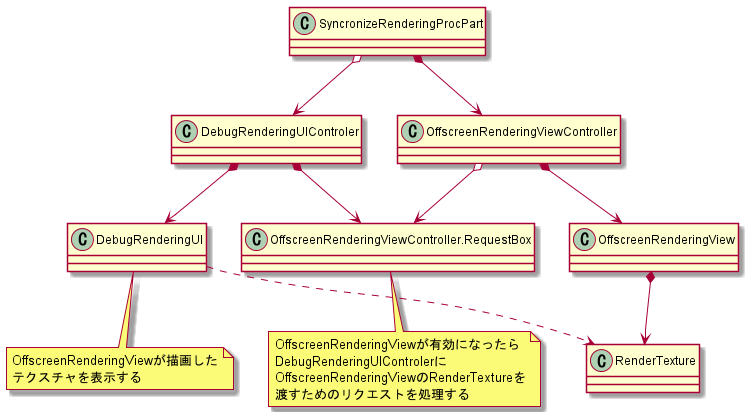

The diagram above was rendered by PlantUML. Its source (embedded in the PNG):
@startuml debug_rendering

class SyncronizeRenderingProcPart
class OffscreenRenderingViewController
class OffscreenRenderingViewController.RequestBox
note bottom
OffscreenRenderingViewが有効になったら
DebugRenderingUIControlerに
OffscreenRenderingViewのRenderTextureを
渡すためのリクエストを処理する
endnote

class OffscreenRenderingView
class DebugRenderingUIControler
class DebugRenderingUI
note bottom
OffscreenRenderingViewが描画した
テクスチャを表示する
endnote

class RenderTexture

SyncronizeRenderingProcPart *--> OffscreenRenderingViewController
SyncronizeRenderingProcPart o--> DebugRenderingUIControler
OffscreenRenderingViewController *--> OffscreenRenderingView
OffscreenRenderingViewController o--> OffscreenRenderingViewController.RequestBox
OffscreenRenderingView *--> RenderTexture
DebugRenderingUIControler *--> DebugRenderingUI
DebugRenderingUIControler *--> OffscreenRenderingViewController.RequestBox 
DebugRenderingUI ..> RenderTexture

@enduml